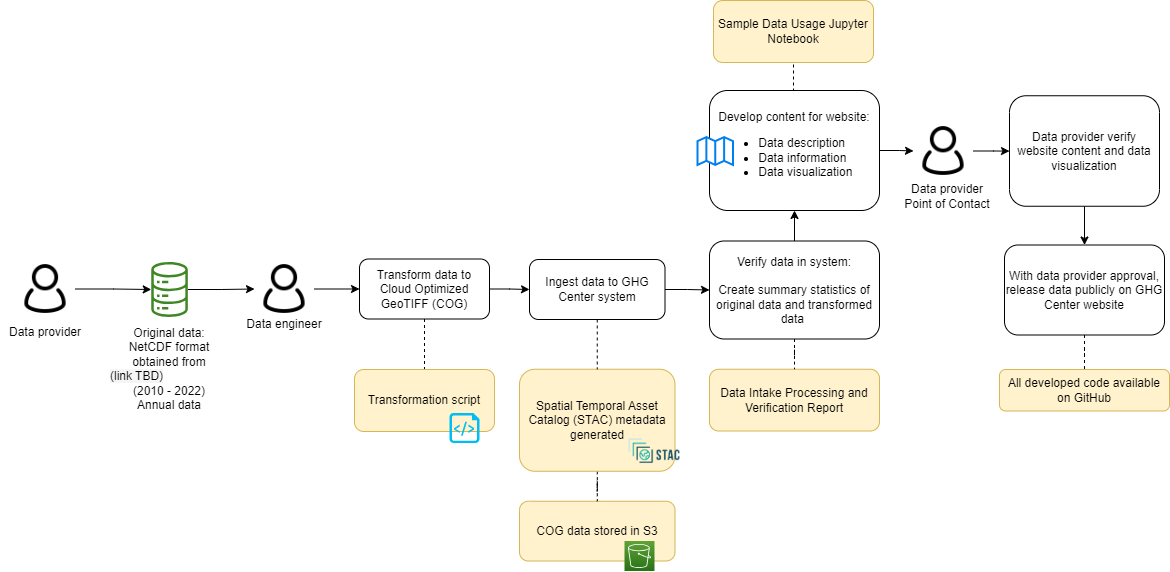

The diagram above was exported from draw.io. Its source (the exported page's mxGraphModel, read from the mxfile embedded in the PNG):
<mxGraphModel dx="1644" dy="457" grid="1" gridSize="10" guides="1" tooltips="1" connect="1" arrows="1" fold="1" page="1" pageScale="1" pageWidth="850" pageHeight="1100" math="0" shadow="0">
  <root>
    <mxCell id="0" />
    <mxCell id="1" parent="0" />
    <mxCell id="2" value="COG data stored in S3" style="rounded=1;whiteSpace=wrap;html=1;fillColor=#fff2cc;strokeColor=#d6b656;" parent="1" vertex="1">
      <mxGeometry x="290" y="1560.75" width="155.5" height="59.75" as="geometry" />
    </mxCell>
    <mxCell id="3" value="" style="edgeStyle=orthogonalEdgeStyle;rounded=0;orthogonalLoop=1;jettySize=auto;html=1;endArrow=none;endFill=0;dashed=1;" parent="1" source="4" target="2" edge="1">
      <mxGeometry relative="1" as="geometry" />
    </mxCell>
    <mxCell id="4" value="Spatial Temporal Asset Catalog (STAC) metadata generated" style="rounded=1;whiteSpace=wrap;html=1;fillColor=#fff2cc;strokeColor=#d6b656;" parent="1" vertex="1">
      <mxGeometry x="290" y="1428.75" width="155.5" height="102" as="geometry" />
    </mxCell>
    <mxCell id="5" style="edgeStyle=orthogonalEdgeStyle;rounded=0;orthogonalLoop=1;jettySize=auto;html=1;entryX=0;entryY=0.5;entryDx=0;entryDy=0;" parent="1" source="6" target="23" edge="1">
      <mxGeometry relative="1" as="geometry" />
    </mxCell>
    <mxCell id="6" value="" style="sketch=0;outlineConnect=0;fontColor=#232F3E;gradientColor=none;fillColor=#3F8624;strokeColor=none;dashed=0;verticalLabelPosition=bottom;verticalAlign=top;align=center;html=1;fontSize=12;fontStyle=0;aspect=fixed;pointerEvents=1;shape=mxgraph.aws4.iot_analytics_data_store;" parent="1" vertex="1">
      <mxGeometry x="-79" y="1321.5" width="38.08" height="55" as="geometry" />
    </mxCell>
    <mxCell id="7" value="" style="shape=image;verticalLabelPosition=bottom;labelBackgroundColor=default;verticalAlign=top;aspect=fixed;imageAspect=0;image=https://d33wubrfki0l68.cloudfront.net/22691a3c3002324451ed99f4009de8aab761e1b7/d24da/public/images-original/stac-01.png;" parent="1" vertex="1">
      <mxGeometry x="397" y="1490.75" width="56.01" height="40" as="geometry" />
    </mxCell>
    <mxCell id="8" value="Data Intake Processing and Verification Report" style="rounded=1;whiteSpace=wrap;html=1;fillColor=#fff2cc;strokeColor=#d6b656;" parent="1" vertex="1">
      <mxGeometry x="480" y="1428.75" width="170" height="61.75" as="geometry" />
    </mxCell>
    <mxCell id="9" value="" style="edgeStyle=orthogonalEdgeStyle;rounded=0;orthogonalLoop=1;jettySize=auto;html=1;" parent="1" source="11" target="35" edge="1">
      <mxGeometry relative="1" as="geometry" />
    </mxCell>
    <mxCell id="10" style="edgeStyle=orthogonalEdgeStyle;rounded=0;orthogonalLoop=1;jettySize=auto;html=1;exitX=0.5;exitY=0;exitDx=0;exitDy=0;entryX=0.5;entryY=1;entryDx=0;entryDy=0;endArrow=none;endFill=0;dashed=1;" parent="1" source="11" target="40" edge="1">
      <mxGeometry relative="1" as="geometry" />
    </mxCell>
    <mxCell id="11" value="Develop content for website:&lt;br&gt;&lt;ul&gt;&lt;li style=&quot;text-align: left;&quot;&gt;Data description&lt;/li&gt;&lt;li style=&quot;text-align: left;&quot;&gt;Data information&lt;/li&gt;&lt;li style=&quot;text-align: left;&quot;&gt;Data visualization&lt;/li&gt;&lt;/ul&gt;" style="rounded=1;whiteSpace=wrap;html=1;" parent="1" vertex="1">
      <mxGeometry x="480" y="1150" width="170" height="120" as="geometry" />
    </mxCell>
    <mxCell id="12" value="" style="html=1;verticalLabelPosition=bottom;align=center;labelBackgroundColor=#ffffff;verticalAlign=top;strokeWidth=2;strokeColor=#0080F0;shadow=0;dashed=0;shape=mxgraph.ios7.icons.map;" parent="1" vertex="1">
      <mxGeometry x="468" y="1196.5" width="35.5" height="28" as="geometry" />
    </mxCell>
    <mxCell id="13" style="edgeStyle=orthogonalEdgeStyle;rounded=0;orthogonalLoop=1;jettySize=auto;html=1;exitX=0.5;exitY=1;exitDx=0;exitDy=0;entryX=0.5;entryY=0;entryDx=0;entryDy=0;" parent="1" source="14" target="16" edge="1">
      <mxGeometry relative="1" as="geometry" />
    </mxCell>
    <mxCell id="14" value="Data provider verify website content and data visualization" style="rounded=1;whiteSpace=wrap;html=1;" parent="1" vertex="1">
      <mxGeometry x="780" y="1155.25" width="150" height="110.5" as="geometry" />
    </mxCell>
    <mxCell id="15" value="" style="edgeStyle=orthogonalEdgeStyle;rounded=0;orthogonalLoop=1;jettySize=auto;html=1;endArrow=none;endFill=0;dashed=1;" parent="1" source="16" target="37" edge="1">
      <mxGeometry relative="1" as="geometry" />
    </mxCell>
    <mxCell id="16" value="With data provider approval, release data publicly on GHG Center website" style="rounded=1;whiteSpace=wrap;html=1;" parent="1" vertex="1">
      <mxGeometry x="775" y="1304.5" width="160" height="90" as="geometry" />
    </mxCell>
    <mxCell id="17" value="&lt;font style=&quot;font-size: 12px;&quot;&gt;Data engineer&lt;/font&gt;" style="rounded=0;whiteSpace=wrap;html=1;strokeColor=none;fillColor=none;fontSize=12;" parent="1" vertex="1">
      <mxGeometry x="10" y="1368.5" width="90" height="30" as="geometry" />
    </mxCell>
    <mxCell id="18" style="edgeStyle=orthogonalEdgeStyle;rounded=0;orthogonalLoop=1;jettySize=auto;html=1;" parent="1" source="19" target="6" edge="1">
      <mxGeometry relative="1" as="geometry" />
    </mxCell>
    <mxCell id="19" value="" style="shape=image;html=1;verticalAlign=top;verticalLabelPosition=bottom;labelBackgroundColor=#ffffff;imageAspect=0;aspect=fixed;image=https://cdn0.iconfinder.com/data/icons/eon-social-media-contact-info-2/32/user_people_person_users_man-128.png" parent="1" vertex="1">
      <mxGeometry x="-214" y="1318.5" width="60" height="60" as="geometry" />
    </mxCell>
    <mxCell id="20" value="" style="sketch=0;points=[[0,0,0],[0.25,0,0],[0.5,0,0],[0.75,0,0],[1,0,0],[0,1,0],[0.25,1,0],[0.5,1,0],[0.75,1,0],[1,1,0],[0,0.25,0],[0,0.5,0],[0,0.75,0],[1,0.25,0],[1,0.5,0],[1,0.75,0]];outlineConnect=0;fontColor=#232F3E;gradientColor=#60A337;gradientDirection=north;fillColor=#277116;strokeColor=#ffffff;dashed=0;verticalLabelPosition=bottom;verticalAlign=top;align=center;html=1;fontSize=12;fontStyle=0;aspect=fixed;shape=mxgraph.aws4.resourceIcon;resIcon=mxgraph.aws4.s3;" parent="1" vertex="1">
      <mxGeometry x="395" y="1600.5" width="30" height="30" as="geometry" />
    </mxCell>
    <mxCell id="21" value="&lt;font style=&quot;font-size: 12px;&quot;&gt;Original data:&lt;br&gt;NetCDF format obtained from&lt;br&gt;&lt;div style=&quot;text-align: start;&quot;&gt;&lt;font face=&quot;Helvetica, Helvetica Neue, Arial, sans-serif&quot;&gt;&lt;span style=&quot;background-color: rgb(245, 245, 245);&quot;&gt;(link TBD)&lt;/span&gt;&lt;/font&gt;&lt;span style=&quot;background-color: initial;&quot;&gt;&amp;nbsp;&amp;nbsp;&lt;/span&gt;&lt;/div&gt;&lt;span style=&quot;color: rgb(0, 0, 0); font-family: Helvetica; font-style: normal; font-variant-ligatures: normal; font-variant-caps: normal; font-weight: 400; letter-spacing: normal; orphans: 2; text-indent: 0px; text-transform: none; widows: 2; word-spacing: 0px; -webkit-text-stroke-width: 0px; background-color: rgb(251, 251, 251); text-decoration-thickness: initial; text-decoration-style: initial; text-decoration-color: initial; float: none; display: inline !important;&quot;&gt;&lt;div style=&quot;&quot;&gt;(2010 - 2022)&lt;/div&gt;&lt;/span&gt;&lt;span style=&quot;color: rgb(0, 0, 0); font-family: Helvetica; font-style: normal; font-variant-ligatures: normal; font-variant-caps: normal; font-weight: 400; letter-spacing: normal; orphans: 2; text-indent: 0px; text-transform: none; widows: 2; word-spacing: 0px; -webkit-text-stroke-width: 0px; background-color: rgb(251, 251, 251); text-decoration-thickness: initial; text-decoration-style: initial; text-decoration-color: initial; float: none; display: inline !important;&quot;&gt;&lt;div style=&quot;&quot;&gt;Annual data&lt;/div&gt;&lt;/span&gt;&lt;/font&gt;" style="text;whiteSpace=wrap;html=1;align=center;" parent="1" vertex="1">
      <mxGeometry x="-119.96000000000001" y="1378.5" width="120" height="52" as="geometry" />
    </mxCell>
    <mxCell id="22" value="" style="edgeStyle=orthogonalEdgeStyle;rounded=0;orthogonalLoop=1;jettySize=auto;html=1;" parent="1" source="23" target="27" edge="1">
      <mxGeometry relative="1" as="geometry" />
    </mxCell>
    <mxCell id="23" value="" style="shape=image;html=1;verticalAlign=top;verticalLabelPosition=bottom;labelBackgroundColor=#ffffff;imageAspect=0;aspect=fixed;image=https://cdn0.iconfinder.com/data/icons/eon-social-media-contact-info-2/32/user_people_person_users_man-128.png" parent="1" vertex="1">
      <mxGeometry x="25" y="1318.5" width="60" height="60" as="geometry" />
    </mxCell>
    <mxCell id="24" value="&lt;font style=&quot;font-size: 12px;&quot;&gt;Data provider&lt;br&gt;Point of Contact&lt;br&gt;&lt;/font&gt;" style="rounded=0;whiteSpace=wrap;html=1;strokeColor=none;fillColor=none;" parent="1" vertex="1">
      <mxGeometry x="673" y="1240.5" width="90" height="30" as="geometry" />
    </mxCell>
    <mxCell id="25" style="edgeStyle=orthogonalEdgeStyle;rounded=0;orthogonalLoop=1;jettySize=auto;html=1;exitX=0.5;exitY=1;exitDx=0;exitDy=0;entryX=0.5;entryY=0;entryDx=0;entryDy=0;endArrow=none;endFill=0;dashed=1;" parent="1" source="27" target="36" edge="1">
      <mxGeometry relative="1" as="geometry">
        <mxPoint x="190" y="1402.5" as="targetPoint" />
      </mxGeometry>
    </mxCell>
    <mxCell id="26" style="edgeStyle=orthogonalEdgeStyle;rounded=0;orthogonalLoop=1;jettySize=auto;html=1;exitX=1;exitY=0.5;exitDx=0;exitDy=0;entryX=0;entryY=0.5;entryDx=0;entryDy=0;" parent="1" source="27" target="30" edge="1">
      <mxGeometry relative="1" as="geometry" />
    </mxCell>
    <mxCell id="27" value="Transform data to Cloud Optimized GeoTIFF (COG)" style="rounded=1;whiteSpace=wrap;html=1;" parent="1" vertex="1">
      <mxGeometry x="130" y="1318.5" width="130" height="60" as="geometry" />
    </mxCell>
    <mxCell id="28" style="edgeStyle=orthogonalEdgeStyle;rounded=0;orthogonalLoop=1;jettySize=auto;html=1;exitX=0.5;exitY=1;exitDx=0;exitDy=0;entryX=0.5;entryY=0;entryDx=0;entryDy=0;dashed=1;endArrow=none;endFill=0;" parent="1" source="30" target="4" edge="1">
      <mxGeometry relative="1" as="geometry" />
    </mxCell>
    <mxCell id="29" value="" style="edgeStyle=orthogonalEdgeStyle;rounded=0;orthogonalLoop=1;jettySize=auto;html=1;" parent="1" source="30" target="33" edge="1">
      <mxGeometry relative="1" as="geometry" />
    </mxCell>
    <mxCell id="30" value="Ingest data to GHG Center system" style="rounded=1;whiteSpace=wrap;html=1;" parent="1" vertex="1">
      <mxGeometry x="300" y="1319" width="135.5" height="60" as="geometry" />
    </mxCell>
    <mxCell id="31" value="" style="edgeStyle=orthogonalEdgeStyle;rounded=0;orthogonalLoop=1;jettySize=auto;html=1;endArrow=none;endFill=0;dashed=1;" parent="1" source="33" target="8" edge="1">
      <mxGeometry relative="1" as="geometry" />
    </mxCell>
    <mxCell id="32" value="" style="edgeStyle=orthogonalEdgeStyle;rounded=0;orthogonalLoop=1;jettySize=auto;html=1;" parent="1" source="33" target="11" edge="1">
      <mxGeometry relative="1" as="geometry" />
    </mxCell>
    <mxCell id="33" value="Verify data in system:&lt;br&gt;&lt;br&gt;Create summary statistics of original data and transformed data&amp;nbsp;" style="rounded=1;whiteSpace=wrap;html=1;strokeWidth=1;" parent="1" vertex="1">
      <mxGeometry x="480" y="1300.5" width="170" height="98" as="geometry" />
    </mxCell>
    <mxCell id="34" value="" style="edgeStyle=orthogonalEdgeStyle;rounded=0;orthogonalLoop=1;jettySize=auto;html=1;" parent="1" source="35" target="14" edge="1">
      <mxGeometry relative="1" as="geometry" />
    </mxCell>
    <mxCell id="35" value="" style="shape=image;html=1;verticalAlign=top;verticalLabelPosition=bottom;labelBackgroundColor=#ffffff;imageAspect=0;aspect=fixed;image=https://cdn0.iconfinder.com/data/icons/eon-social-media-contact-info-2/32/user_people_person_users_man-128.png" parent="1" vertex="1">
      <mxGeometry x="684" y="1180.5" width="60" height="60" as="geometry" />
    </mxCell>
    <mxCell id="36" value="Transformation script" style="rounded=1;whiteSpace=wrap;html=1;fillColor=#fff2cc;strokeColor=#d6b656;" parent="1" vertex="1">
      <mxGeometry x="125" y="1429" width="140" height="62" as="geometry" />
    </mxCell>
    <mxCell id="37" value="All developed code available on GitHub" style="rounded=1;whiteSpace=wrap;html=1;fillColor=#fff2cc;strokeColor=#d6b656;" parent="1" vertex="1">
      <mxGeometry x="770" y="1429" width="170" height="41.5" as="geometry" />
    </mxCell>
    <mxCell id="38" value="" style="verticalLabelPosition=bottom;html=1;verticalAlign=top;align=center;strokeColor=none;fillColor=#00BEF2;shape=mxgraph.azure.script_file;pointerEvents=1;" parent="1" vertex="1">
      <mxGeometry x="220" y="1472.5" width="30" height="30" as="geometry" />
    </mxCell>
    <mxCell id="39" value="&lt;font style=&quot;font-size: 12px;&quot;&gt;Data provider&lt;/font&gt;" style="rounded=0;whiteSpace=wrap;html=1;strokeColor=none;fillColor=none;fontSize=12;" parent="1" vertex="1">
      <mxGeometry x="-229" y="1376.5" width="90" height="30" as="geometry" />
    </mxCell>
    <mxCell id="40" value="Sample Data Usage Jupyter Notebook" style="rounded=1;whiteSpace=wrap;html=1;fillColor=#fff2cc;strokeColor=#d6b656;" parent="1" vertex="1">
      <mxGeometry x="484" y="1060" width="160" height="62" as="geometry" />
    </mxCell>
  </root>
</mxGraphModel>